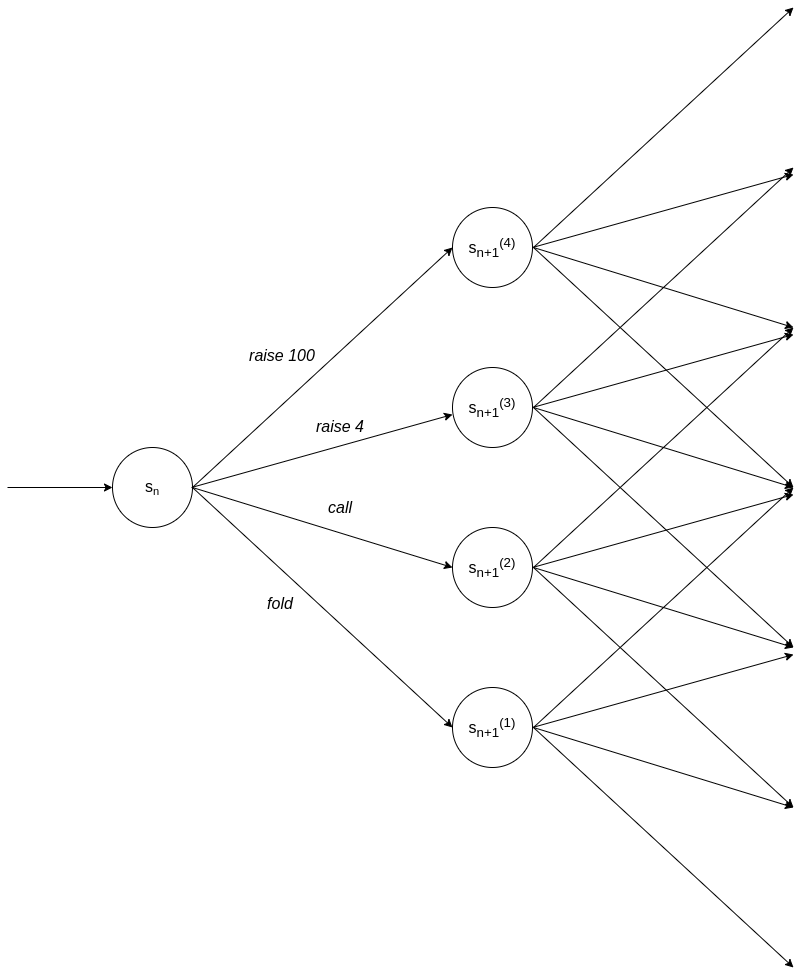

The diagram above was exported from draw.io. Its source (the exported page's mxGraphModel, read from the mxfile embedded in the PNG):
<mxGraphModel dx="2200" dy="937" grid="0" gridSize="10" guides="1" tooltips="1" connect="1" arrows="1" fold="1" page="1" pageScale="1" pageWidth="850" pageHeight="1100" math="0" shadow="0">
  <root>
    <mxCell id="0" />
    <mxCell id="1" parent="0" />
    <mxCell id="cl4uH4Tl5F2XeNfh_b3p-1" value="" style="ellipse;whiteSpace=wrap;html=1;aspect=fixed;" parent="1" vertex="1">
      <mxGeometry x="100" y="480" width="80" height="80" as="geometry" />
    </mxCell>
    <mxCell id="cl4uH4Tl5F2XeNfh_b3p-2" value="" style="ellipse;whiteSpace=wrap;html=1;aspect=fixed;" parent="1" vertex="1">
      <mxGeometry x="440" y="240" width="80" height="80" as="geometry" />
    </mxCell>
    <mxCell id="cl4uH4Tl5F2XeNfh_b3p-3" value="" style="ellipse;whiteSpace=wrap;html=1;aspect=fixed;" parent="1" vertex="1">
      <mxGeometry x="440" y="400" width="80" height="80" as="geometry" />
    </mxCell>
    <mxCell id="cl4uH4Tl5F2XeNfh_b3p-4" value="" style="ellipse;whiteSpace=wrap;html=1;aspect=fixed;" parent="1" vertex="1">
      <mxGeometry x="440" y="560" width="80" height="80" as="geometry" />
    </mxCell>
    <mxCell id="cl4uH4Tl5F2XeNfh_b3p-5" value="" style="ellipse;whiteSpace=wrap;html=1;aspect=fixed;" parent="1" vertex="1">
      <mxGeometry x="440" y="720" width="80" height="80" as="geometry" />
    </mxCell>
    <mxCell id="cl4uH4Tl5F2XeNfh_b3p-7" value="" style="endArrow=classic;html=1;entryX=0;entryY=0.5;entryDx=0;entryDy=0;" parent="1" target="cl4uH4Tl5F2XeNfh_b3p-1" edge="1">
      <mxGeometry width="50" height="50" relative="1" as="geometry">
        <mxPoint x="-5" y="520" as="sourcePoint" />
        <mxPoint x="450" y="450" as="targetPoint" />
      </mxGeometry>
    </mxCell>
    <mxCell id="cl4uH4Tl5F2XeNfh_b3p-8" value="" style="endArrow=classic;html=1;entryX=0;entryY=0.588;entryDx=0;entryDy=0;entryPerimeter=0;" parent="1" target="cl4uH4Tl5F2XeNfh_b3p-3" edge="1">
      <mxGeometry width="50" height="50" relative="1" as="geometry">
        <mxPoint x="179" y="520" as="sourcePoint" />
        <mxPoint x="442" y="453" as="targetPoint" />
      </mxGeometry>
    </mxCell>
    <mxCell id="cl4uH4Tl5F2XeNfh_b3p-9" value="" style="endArrow=classic;html=1;entryX=0;entryY=0.5;entryDx=0;entryDy=0;exitX=1;exitY=0.5;exitDx=0;exitDy=0;" parent="1" source="cl4uH4Tl5F2XeNfh_b3p-1" target="cl4uH4Tl5F2XeNfh_b3p-4" edge="1">
      <mxGeometry width="50" height="50" relative="1" as="geometry">
        <mxPoint x="399" y="503" as="sourcePoint" />
        <mxPoint x="449" y="453" as="targetPoint" />
      </mxGeometry>
    </mxCell>
    <mxCell id="cl4uH4Tl5F2XeNfh_b3p-10" value="" style="endArrow=classic;html=1;entryX=0;entryY=0.5;entryDx=0;entryDy=0;exitX=1;exitY=0.5;exitDx=0;exitDy=0;" parent="1" source="cl4uH4Tl5F2XeNfh_b3p-1" target="cl4uH4Tl5F2XeNfh_b3p-2" edge="1">
      <mxGeometry width="50" height="50" relative="1" as="geometry">
        <mxPoint x="399" y="503" as="sourcePoint" />
        <mxPoint x="449" y="453" as="targetPoint" />
      </mxGeometry>
    </mxCell>
    <mxCell id="cl4uH4Tl5F2XeNfh_b3p-11" value="" style="endArrow=classic;html=1;entryX=0;entryY=0.5;entryDx=0;entryDy=0;exitX=1;exitY=0.5;exitDx=0;exitDy=0;" parent="1" source="cl4uH4Tl5F2XeNfh_b3p-1" target="cl4uH4Tl5F2XeNfh_b3p-5" edge="1">
      <mxGeometry width="50" height="50" relative="1" as="geometry">
        <mxPoint x="399" y="503" as="sourcePoint" />
        <mxPoint x="449" y="453" as="targetPoint" />
      </mxGeometry>
    </mxCell>
    <mxCell id="cl4uH4Tl5F2XeNfh_b3p-17" value="" style="endArrow=classic;html=1;entryX=0;entryY=0.588;entryDx=0;entryDy=0;entryPerimeter=0;" parent="1" edge="1">
      <mxGeometry width="50" height="50" relative="1" as="geometry">
        <mxPoint x="520" y="280" as="sourcePoint" />
        <mxPoint x="781" y="207.03999999999996" as="targetPoint" />
      </mxGeometry>
    </mxCell>
    <mxCell id="cl4uH4Tl5F2XeNfh_b3p-18" value="" style="endArrow=classic;html=1;entryX=0;entryY=0.5;entryDx=0;entryDy=0;exitX=1;exitY=0.5;exitDx=0;exitDy=0;" parent="1" edge="1">
      <mxGeometry width="50" height="50" relative="1" as="geometry">
        <mxPoint x="521" y="280" as="sourcePoint" />
        <mxPoint x="781" y="360" as="targetPoint" />
      </mxGeometry>
    </mxCell>
    <mxCell id="cl4uH4Tl5F2XeNfh_b3p-19" value="" style="endArrow=classic;html=1;entryX=0;entryY=0.5;entryDx=0;entryDy=0;exitX=1;exitY=0.5;exitDx=0;exitDy=0;" parent="1" edge="1">
      <mxGeometry width="50" height="50" relative="1" as="geometry">
        <mxPoint x="521" y="280" as="sourcePoint" />
        <mxPoint x="781" y="40" as="targetPoint" />
      </mxGeometry>
    </mxCell>
    <mxCell id="cl4uH4Tl5F2XeNfh_b3p-20" value="" style="endArrow=classic;html=1;entryX=0;entryY=0.5;entryDx=0;entryDy=0;exitX=1;exitY=0.5;exitDx=0;exitDy=0;" parent="1" edge="1">
      <mxGeometry width="50" height="50" relative="1" as="geometry">
        <mxPoint x="521" y="280" as="sourcePoint" />
        <mxPoint x="781" y="520" as="targetPoint" />
      </mxGeometry>
    </mxCell>
    <mxCell id="cl4uH4Tl5F2XeNfh_b3p-21" value="" style="endArrow=classic;html=1;entryX=0;entryY=0.588;entryDx=0;entryDy=0;entryPerimeter=0;" parent="1" edge="1">
      <mxGeometry width="50" height="50" relative="1" as="geometry">
        <mxPoint x="520" y="440" as="sourcePoint" />
        <mxPoint x="781" y="367.03999999999996" as="targetPoint" />
      </mxGeometry>
    </mxCell>
    <mxCell id="cl4uH4Tl5F2XeNfh_b3p-22" value="" style="endArrow=classic;html=1;entryX=0;entryY=0.5;entryDx=0;entryDy=0;exitX=1;exitY=0.5;exitDx=0;exitDy=0;" parent="1" edge="1">
      <mxGeometry width="50" height="50" relative="1" as="geometry">
        <mxPoint x="521" y="440" as="sourcePoint" />
        <mxPoint x="781" y="520" as="targetPoint" />
      </mxGeometry>
    </mxCell>
    <mxCell id="cl4uH4Tl5F2XeNfh_b3p-23" value="" style="endArrow=classic;html=1;entryX=0;entryY=0.5;entryDx=0;entryDy=0;exitX=1;exitY=0.5;exitDx=0;exitDy=0;" parent="1" edge="1">
      <mxGeometry width="50" height="50" relative="1" as="geometry">
        <mxPoint x="521" y="440" as="sourcePoint" />
        <mxPoint x="781" y="200" as="targetPoint" />
      </mxGeometry>
    </mxCell>
    <mxCell id="cl4uH4Tl5F2XeNfh_b3p-24" value="" style="endArrow=classic;html=1;entryX=0;entryY=0.5;entryDx=0;entryDy=0;exitX=1;exitY=0.5;exitDx=0;exitDy=0;" parent="1" edge="1">
      <mxGeometry width="50" height="50" relative="1" as="geometry">
        <mxPoint x="521" y="440" as="sourcePoint" />
        <mxPoint x="781" y="680" as="targetPoint" />
      </mxGeometry>
    </mxCell>
    <mxCell id="cl4uH4Tl5F2XeNfh_b3p-25" value="" style="endArrow=classic;html=1;entryX=0;entryY=0.588;entryDx=0;entryDy=0;entryPerimeter=0;" parent="1" edge="1">
      <mxGeometry width="50" height="50" relative="1" as="geometry">
        <mxPoint x="520" y="600" as="sourcePoint" />
        <mxPoint x="781" y="527.04" as="targetPoint" />
      </mxGeometry>
    </mxCell>
    <mxCell id="cl4uH4Tl5F2XeNfh_b3p-26" value="" style="endArrow=classic;html=1;entryX=0;entryY=0.5;entryDx=0;entryDy=0;exitX=1;exitY=0.5;exitDx=0;exitDy=0;" parent="1" edge="1">
      <mxGeometry width="50" height="50" relative="1" as="geometry">
        <mxPoint x="521" y="600" as="sourcePoint" />
        <mxPoint x="781" y="680" as="targetPoint" />
      </mxGeometry>
    </mxCell>
    <mxCell id="cl4uH4Tl5F2XeNfh_b3p-27" value="" style="endArrow=classic;html=1;entryX=0;entryY=0.5;entryDx=0;entryDy=0;exitX=1;exitY=0.5;exitDx=0;exitDy=0;" parent="1" edge="1">
      <mxGeometry width="50" height="50" relative="1" as="geometry">
        <mxPoint x="521" y="600" as="sourcePoint" />
        <mxPoint x="781" y="360" as="targetPoint" />
      </mxGeometry>
    </mxCell>
    <mxCell id="cl4uH4Tl5F2XeNfh_b3p-28" value="" style="endArrow=classic;html=1;entryX=0;entryY=0.5;entryDx=0;entryDy=0;exitX=1;exitY=0.5;exitDx=0;exitDy=0;" parent="1" edge="1">
      <mxGeometry width="50" height="50" relative="1" as="geometry">
        <mxPoint x="521" y="600" as="sourcePoint" />
        <mxPoint x="781" y="840" as="targetPoint" />
      </mxGeometry>
    </mxCell>
    <mxCell id="cl4uH4Tl5F2XeNfh_b3p-33" value="&lt;span style=&quot;font-size: 16px&quot;&gt;s&lt;/span&gt;&lt;span style=&quot;font-size: 13.3333px&quot;&gt;&lt;sub&gt;n&lt;br&gt;&lt;/sub&gt;&lt;/span&gt;" style="text;html=1;strokeColor=none;fillColor=none;align=center;verticalAlign=middle;whiteSpace=wrap;rounded=0;" parent="1" vertex="1">
      <mxGeometry x="120" y="510" width="40" height="20" as="geometry" />
    </mxCell>
    <mxCell id="cl4uH4Tl5F2XeNfh_b3p-38" value="&lt;i&gt;raise 100&lt;/i&gt;" style="text;html=1;strokeColor=none;fillColor=none;align=center;verticalAlign=middle;whiteSpace=wrap;rounded=0;fontSize=16;" parent="1" vertex="1">
      <mxGeometry x="236" y="378" width="68" height="20" as="geometry" />
    </mxCell>
    <mxCell id="cl4uH4Tl5F2XeNfh_b3p-39" value="&lt;i&gt;raise 4&lt;/i&gt;" style="text;html=1;strokeColor=none;fillColor=none;align=center;verticalAlign=middle;whiteSpace=wrap;rounded=0;fontSize=16;" parent="1" vertex="1">
      <mxGeometry x="296" y="449" width="64" height="20" as="geometry" />
    </mxCell>
    <mxCell id="cl4uH4Tl5F2XeNfh_b3p-40" value="&lt;i&gt;call&lt;/i&gt;" style="text;html=1;strokeColor=none;fillColor=none;align=center;verticalAlign=middle;whiteSpace=wrap;rounded=0;fontSize=16;" parent="1" vertex="1">
      <mxGeometry x="296" y="530" width="64" height="20" as="geometry" />
    </mxCell>
    <mxCell id="cl4uH4Tl5F2XeNfh_b3p-41" value="&lt;i&gt;fold&lt;/i&gt;" style="text;html=1;strokeColor=none;fillColor=none;align=center;verticalAlign=middle;whiteSpace=wrap;rounded=0;fontSize=16;" parent="1" vertex="1">
      <mxGeometry x="236" y="626" width="64" height="20" as="geometry" />
    </mxCell>
    <mxCell id="cl4uH4Tl5F2XeNfh_b3p-44" value="&lt;span style=&quot;font-size: 16px&quot;&gt;s&lt;sub&gt;n+1&lt;/sub&gt;&lt;sup&gt;(4)&lt;/sup&gt;&lt;/span&gt;&lt;span style=&quot;font-size: 13.3333px&quot;&gt;&lt;sub&gt;&lt;br&gt;&lt;/sub&gt;&lt;/span&gt;" style="text;html=1;strokeColor=none;fillColor=none;align=center;verticalAlign=middle;whiteSpace=wrap;rounded=0;" parent="1" vertex="1">
      <mxGeometry x="449" y="270" width="62" height="20" as="geometry" />
    </mxCell>
    <mxCell id="cl4uH4Tl5F2XeNfh_b3p-45" value="&lt;span style=&quot;font-size: 16px&quot;&gt;s&lt;sub&gt;n+1&lt;/sub&gt;&lt;sup&gt;(3)&lt;/sup&gt;&lt;/span&gt;&lt;span style=&quot;font-size: 13.3333px&quot;&gt;&lt;sub&gt;&lt;br&gt;&lt;/sub&gt;&lt;/span&gt;" style="text;html=1;strokeColor=none;fillColor=none;align=center;verticalAlign=middle;whiteSpace=wrap;rounded=0;" parent="1" vertex="1">
      <mxGeometry x="430" y="430" width="100" height="20" as="geometry" />
    </mxCell>
    <mxCell id="cl4uH4Tl5F2XeNfh_b3p-46" value="&lt;span style=&quot;font-size: 16px&quot;&gt;s&lt;sub&gt;n+1&lt;/sub&gt;&lt;sup&gt;(2)&lt;/sup&gt;&lt;/span&gt;&lt;span style=&quot;font-size: 13.3333px&quot;&gt;&lt;sub&gt;&lt;br&gt;&lt;/sub&gt;&lt;/span&gt;" style="text;html=1;strokeColor=none;fillColor=none;align=center;verticalAlign=middle;whiteSpace=wrap;rounded=0;" parent="1" vertex="1">
      <mxGeometry x="430" y="590" width="100" height="20" as="geometry" />
    </mxCell>
    <mxCell id="cl4uH4Tl5F2XeNfh_b3p-47" value="&lt;span style=&quot;font-size: 16px&quot;&gt;s&lt;sub&gt;n+1&lt;/sub&gt;&lt;sup&gt;(1)&lt;/sup&gt;&lt;/span&gt;&lt;span style=&quot;font-size: 13.3333px&quot;&gt;&lt;sub&gt;&lt;br&gt;&lt;/sub&gt;&lt;/span&gt;" style="text;html=1;strokeColor=none;fillColor=none;align=center;verticalAlign=middle;whiteSpace=wrap;rounded=0;" parent="1" vertex="1">
      <mxGeometry x="430" y="750" width="100" height="20" as="geometry" />
    </mxCell>
    <mxCell id="jLvF-9z3VmGry_L0Wf-j-1" value="" style="endArrow=classic;html=1;entryX=0;entryY=0.588;entryDx=0;entryDy=0;entryPerimeter=0;" parent="1" edge="1">
      <mxGeometry width="50" height="50" relative="1" as="geometry">
        <mxPoint x="520" y="760" as="sourcePoint" />
        <mxPoint x="781" y="687.04" as="targetPoint" />
      </mxGeometry>
    </mxCell>
    <mxCell id="jLvF-9z3VmGry_L0Wf-j-2" value="" style="endArrow=classic;html=1;entryX=0;entryY=0.5;entryDx=0;entryDy=0;exitX=1;exitY=0.5;exitDx=0;exitDy=0;" parent="1" edge="1">
      <mxGeometry width="50" height="50" relative="1" as="geometry">
        <mxPoint x="521" y="760" as="sourcePoint" />
        <mxPoint x="781" y="840" as="targetPoint" />
      </mxGeometry>
    </mxCell>
    <mxCell id="jLvF-9z3VmGry_L0Wf-j-3" value="" style="endArrow=classic;html=1;entryX=0;entryY=0.5;entryDx=0;entryDy=0;exitX=1;exitY=0.5;exitDx=0;exitDy=0;" parent="1" edge="1">
      <mxGeometry width="50" height="50" relative="1" as="geometry">
        <mxPoint x="521" y="760" as="sourcePoint" />
        <mxPoint x="781" y="520" as="targetPoint" />
      </mxGeometry>
    </mxCell>
    <mxCell id="jLvF-9z3VmGry_L0Wf-j-4" value="" style="endArrow=classic;html=1;entryX=0;entryY=0.5;entryDx=0;entryDy=0;exitX=1;exitY=0.5;exitDx=0;exitDy=0;" parent="1" edge="1">
      <mxGeometry width="50" height="50" relative="1" as="geometry">
        <mxPoint x="521" y="760" as="sourcePoint" />
        <mxPoint x="781" y="1000" as="targetPoint" />
      </mxGeometry>
    </mxCell>
  </root>
</mxGraphModel>